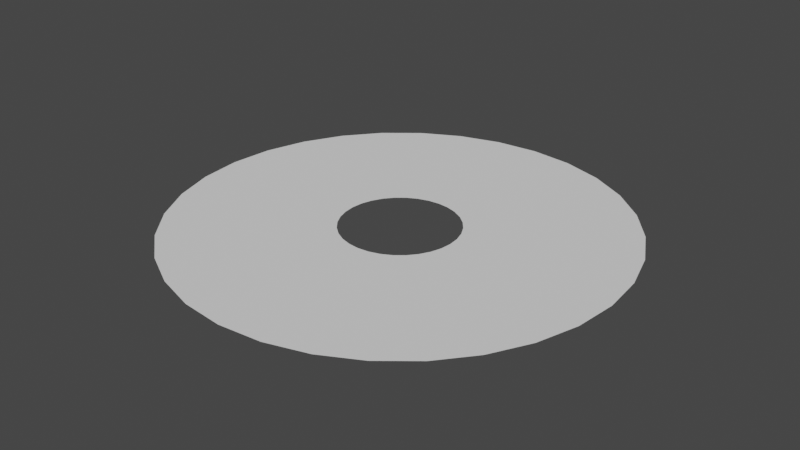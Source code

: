 # Source: Circle.blend  (saved by Blender 2.83.19; exported with 4.5.12 LTS)
import bpy
from mathutils import Matrix  # noqa: F401  (used for matrix-valued properties, if any)

bpy.ops.wm.read_factory_settings(use_empty=True)
scene = bpy.context.scene
scene.name = 'Scene'

# ---- world
world_world = bpy.data.worlds.new('World'); scene.world = world_world
world_world.use_nodes = True; world_world.node_tree.nodes.clear()
_N = world_world.node_tree.nodes; _L = world_world.node_tree.links
n0 = _N.new('ShaderNodeOutputWorld'); n0.name = 'World Output'; n0.location = (300, 300)
n1 = _N.new('ShaderNodeBackground'); n1.name = 'Background'; n1.location = (10, 300)
n1.inputs[0].default_value = (0.05088, 0.05088, 0.05088, 1.0)
_L.new(n1.outputs[0], n0.inputs[0])
n0.is_active_output = True
world_world.color = (0.05088, 0.05088, 0.05088)
world_world.use_sun_shadow = False
world_world.sun_shadow_jitter_overblur = 0.0

# ---- meshes
me_circle = bpy.data.meshes.new('Circle')
me_circle.from_pydata([(0.0, 5.0, 0.0), (-0.9755, 4.904, 0.0), (-1.913, 4.619, 0.0), (-2.778, 4.157, 0.0), (-3.536, 3.536, 0.0), (-4.157, 2.778, 0.0), (-4.619, 1.913, 0.0), (-4.904, 0.9755, 0.0), (-5.0, 3.775e-07, 0.0), (-4.904, -0.9755, 0.0), (-4.619, -1.913, 0.0), (-4.157, -2.778, 0.0), (-3.536, -3.536, 0.0), (-2.778, -4.157, 0.0), (-1.913, -4.619, 0.0), (-0.9755, -4.904, 0.0), (1.629e-06, -5.0, 0.0), (0.9755, -4.904, 0.0), (1.913, -4.619, 0.0), (2.778, -4.157, 0.0), (3.536, -3.536, 0.0), (4.157, -2.778, 0.0), (4.619, -1.913, 0.0), (4.904, -0.9754, 0.0), (5.0, 4.828e-06, 0.0), (4.904, 0.9755, 0.0), (4.619, 1.913, 0.0), (4.157, 2.778, 0.0), (3.536, 3.536, 0.0), (2.778, 4.157, 0.0), (1.913, 4.619, 0.0), (0.9754, 4.904, 0.0), (-0.5003, 1.208, 0.0), (-0.7264, 1.087, 0.0), (-0.9245, 0.9245, 0.0), (-1.087, 0.7264, 0.0), (-1.208, 0.5003, 0.0), (-1.282, 0.2551, 0.0), (-1.307, 5.429e-07, 0.0), (-1.282, -0.2551, 0.0), (-1.208, -0.5003, 0.0), (-1.087, -0.7264, 0.0), (-0.9245, -0.9245, 0.0), (-0.7264, -1.087, 0.0), (-0.5003, -1.208, 0.0), (-0.2551, -1.282, 0.0), (2.609e-07, -1.307, 0.0), (0.2551, -1.282, 0.0), (0.5003, -1.208, 0.0), (0.7264, -1.087, 0.0), (0.9245, -0.9245, 0.0), (1.087, -0.7264, 0.0), (1.208, -0.5003, 0.0), (1.282, -0.2551, 0.0), (1.307, 1.707e-06, 0.0), (1.282, 0.2551, 0.0), (1.208, 0.5003, 0.0), (1.087, 0.7264, 0.0), (0.9245, 0.9245, 0.0), (0.7264, 1.087, 0.0), (0.5003, 1.208, 0.0), (0.2551, 1.282, 0.0), (-1.651e-07, 1.307, 0.0), (-0.2551, 1.282, 0.0)], [], [(33, 32, 2, 3), (63, 62, 0, 1), (34, 33, 3, 4), (35, 34, 4, 5), (36, 35, 5, 6), (37, 36, 6, 7), (38, 37, 7, 8), (39, 38, 8, 9), (40, 39, 9, 10), (41, 40, 10, 11), (42, 41, 11, 12), (43, 42, 12, 13), (44, 43, 13, 14), (45, 44, 14, 15), (46, 45, 15, 16), (47, 46, 16, 17), (48, 47, 17, 18), (49, 48, 18, 19), (50, 49, 19, 20), (51, 50, 20, 21), (52, 51, 21, 22), (53, 52, 22, 23), (54, 53, 23, 24), (55, 54, 24, 25), (56, 55, 25, 26), (57, 56, 26, 27), (58, 57, 27, 28), (59, 58, 28, 29), (60, 59, 29, 30), (61, 60, 30, 31), (62, 61, 31, 0), (32, 63, 1, 2)])
_uv = me_circle.uv_layers.new(name='UVMap')
_uv.uv.foreach_set('vector', [0.4273, 0.6087, 0.4499, 0.6207, 0.3085, 0.9618, 0.2221, 0.9155, 0.4744, 0.6282, 0.4999, 0.6307, 0.4998, 0.9999, 0.4023, 0.9903, 0.4075, 0.5924, 0.4273, 0.6087, 0.2221, 0.9155, 0.1464, 0.8533, 0.3913, 0.5726, 0.4075, 0.5924, 0.1464, 0.8533, 0.08423, 0.7775, 0.3792, 0.55, 0.3913, 0.5726, 0.08423, 0.7775, 0.03807, 0.6911, 0.3718, 0.5254, 0.3792, 0.55, 0.03807, 0.6911, 0.009663, 0.5973, 0.3693, 0.4999, 0.3718, 0.5254, 0.009663, 0.5973, 9.998e-05, 0.4998, 0.3718, 0.4744, 0.3693, 0.4999, 9.998e-05, 0.4998, 0.009748, 0.4023, 0.3793, 0.4499, 0.3718, 0.4744, 0.009748, 0.4023, 0.03824, 0.3085, 0.3913, 0.4273, 0.3793, 0.4499, 0.03824, 0.3085, 0.08447, 0.2221, 0.4076, 0.4075, 0.3913, 0.4273, 0.08447, 0.2221, 0.1467, 0.1464, 0.4274, 0.3913, 0.4076, 0.4075, 0.1467, 0.1464, 0.2225, 0.08423, 0.45, 0.3792, 0.4274, 0.3913, 0.2225, 0.08423, 0.3089, 0.03807, 0.4746, 0.3718, 0.45, 0.3792, 0.3089, 0.03807, 0.4027, 0.009663, 0.5001, 0.3693, 0.4746, 0.3718, 0.4027, 0.009663, 0.5002, 9.998e-05, 0.5256, 0.3718, 0.5001, 0.3693, 0.5002, 9.998e-05, 0.5977, 0.009748, 0.5501, 0.3793, 0.5256, 0.3718, 0.5977, 0.009748, 0.6915, 0.03824, 0.5727, 0.3913, 0.5501, 0.3793, 0.6915, 0.03824, 0.7779, 0.08447, 0.5925, 0.4076, 0.5727, 0.3913, 0.7779, 0.08447, 0.8536, 0.1467, 0.6087, 0.4274, 0.5925, 0.4076, 0.8536, 0.1467, 0.9158, 0.2225, 0.6208, 0.45, 0.6087, 0.4274, 0.9158, 0.2225, 0.9619, 0.3089, 0.6282, 0.4746, 0.6208, 0.45, 0.9619, 0.3089, 0.9903, 0.4027, 0.6307, 0.5001, 0.6282, 0.4746, 0.9903, 0.4027, 0.9999, 0.5002, 0.6282, 0.5256, 0.6307, 0.5001, 0.9999, 0.5002, 0.9903, 0.5977, 0.6207, 0.5501, 0.6282, 0.5256, 0.9903, 0.5977, 0.9618, 0.6915, 0.6087, 0.5727, 0.6207, 0.5501, 0.9618, 0.6915, 0.9155, 0.7779, 0.5924, 0.5925, 0.6087, 0.5727, 0.9155, 0.7779, 0.8533, 0.8536, 0.5726, 0.6087, 0.5924, 0.5925, 0.8533, 0.8536, 0.7775, 0.9158, 0.55, 0.6208, 0.5726, 0.6087, 0.7775, 0.9158, 0.6911, 0.9619, 0.5254, 0.6282, 0.55, 0.6208, 0.6911, 0.9619, 0.5973, 0.9903, 0.4999, 0.6307, 0.5254, 0.6282, 0.5973, 0.9903, 0.4998, 0.9999, 0.4499, 0.6207, 0.4744, 0.6282, 0.4023, 0.9903, 0.3085, 0.9618])
me_circle.use_remesh_fix_poles = True
me_circle.use_remesh_preserve_attributes = False
me_circle.use_mirror_vertex_groups = False
me_circle.update()

# ---- objects
ob_circle = bpy.data.objects.new('Circle', me_circle)

# ---- transforms, parenting, visibility, modifiers, constraints
ob_circle.location = (0.0, 0.0, 0.0)
ob_circle.lineart.crease_threshold = 0.0

# ---- collection membership
scene.collection.objects.link(ob_circle)

# ---- scene / render settings (as saved in the file)
scene.frame_start = 1; scene.frame_end = 250; scene.frame_set(1)
scene.render.engine = 'BLENDER_EEVEE_NEXT'
scene.cycles.use_denoising = False
scene.cycles.samples = 128
scene.cycles.sampling_pattern = 'TABULATED_SOBOL'
scene.cycles.use_adaptive_sampling = False
scene.cycles.use_light_tree = False
scene.view_settings.view_transform = 'Filmic'
bpy.context.view_layer.update()

# ---- added for rendering (the .blend has no active camera and no usable light): camera, sun
cam_auto = bpy.data.cameras.new('AutoCamera')
cam_auto.lens = 50.0
cam_auto.sensor_width = 36.0
cam_auto.clip_end = 1000.0
ob_auto_camera = bpy.data.objects.new('AutoCamera', cam_auto)
scene.collection.objects.link(ob_auto_camera)
ob_auto_camera.location = (13.0847, -15.7016, 10.4677)
ob_auto_camera.rotation_euler = (1.09748, -7.21219e-08, 0.694738)
scene.camera = ob_auto_camera
light_auto_sun = bpy.data.lights.new('AutoSun', 'SUN')
light_auto_sun.energy = 3.0
light_auto_sun.angle = 0.0523599
ob_auto_sun = bpy.data.objects.new('AutoSun', light_auto_sun)
scene.collection.objects.link(ob_auto_sun)
ob_auto_sun.rotation_euler = (0.872665, 0.174533, 0.523599)
bpy.context.view_layer.update()
